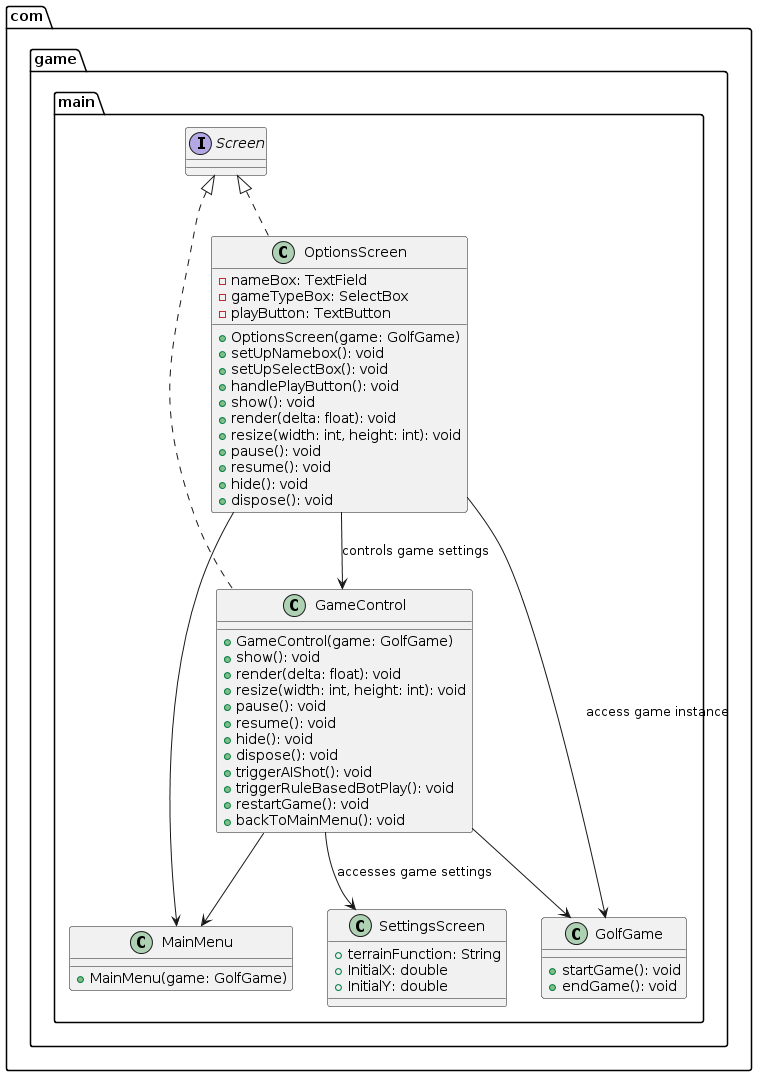

The diagram above was rendered by PlantUML. Its source (embedded in the PNG):
@startuml
package com.game.main {

    class GolfGame {
        + startGame(): void
        + endGame(): void
    }

    class SettingsScreen {
        + terrainFunction: String
        + InitialX: double
        + InitialY: double
    }

    class MainMenu {
        + MainMenu(game: GolfGame)
    }

    class GameControl implements Screen {
        + GameControl(game: GolfGame)
        + show(): void
        + render(delta: float): void
        + resize(width: int, height: int): void
        + pause(): void
        + resume(): void
        + hide(): void
        + dispose(): void
        + triggerAIShot(): void
        + triggerRuleBasedBotPlay(): void
        + restartGame(): void
        + backToMainMenu(): void
    }

    class OptionsScreen implements Screen {
        - nameBox: TextField
        - gameTypeBox: SelectBox
        - playButton: TextButton
        + OptionsScreen(game: GolfGame)
        + setUpNamebox(): void
        + setUpSelectBox(): void
        + handlePlayButton(): void
        + show(): void
        + render(delta: float): void
        + resize(width: int, height: int): void
        + pause(): void
        + resume(): void
        + hide(): void
        + dispose(): void
    }

    GameControl --> GolfGame 
    GameControl --> SettingsScreen : accesses game settings
    GameControl --> MainMenu 
    OptionsScreen --> GolfGame : access game instance
    OptionsScreen --> GameControl : controls game settings
    OptionsScreen --> MainMenu 
}
@enduml